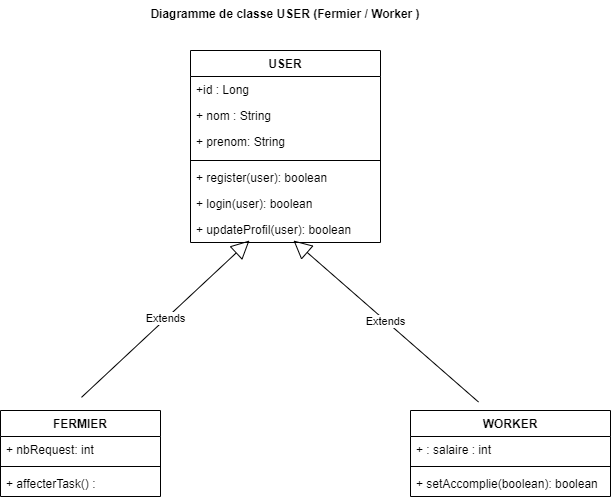

The diagram above was exported from draw.io. Its source (the exported page's mxGraphModel, read from the mxfile embedded in the PNG):
<mxGraphModel dx="1002" dy="715" grid="1" gridSize="10" guides="1" tooltips="1" connect="1" arrows="1" fold="1" page="1" pageScale="1" pageWidth="827" pageHeight="1169" math="0" shadow="0">
  <root>
    <mxCell id="P7KZS7cu9t8xoU_guXcU-0" />
    <mxCell id="P7KZS7cu9t8xoU_guXcU-1" parent="P7KZS7cu9t8xoU_guXcU-0" />
    <mxCell id="P7KZS7cu9t8xoU_guXcU-14" value="USER" style="swimlane;fontStyle=1;align=center;verticalAlign=top;childLayout=stackLayout;horizontal=1;startSize=26;horizontalStack=0;resizeParent=1;resizeParentMax=0;resizeLast=0;collapsible=1;marginBottom=0;" vertex="1" parent="P7KZS7cu9t8xoU_guXcU-1">
      <mxGeometry x="298" y="100" width="190" height="192" as="geometry" />
    </mxCell>
    <mxCell id="P7KZS7cu9t8xoU_guXcU-21" value="+id : Long" style="text;strokeColor=none;fillColor=none;align=left;verticalAlign=top;spacingLeft=4;spacingRight=4;overflow=hidden;rotatable=0;points=[[0,0.5],[1,0.5]];portConstraint=eastwest;" vertex="1" parent="P7KZS7cu9t8xoU_guXcU-14">
      <mxGeometry y="26" width="190" height="26" as="geometry" />
    </mxCell>
    <mxCell id="P7KZS7cu9t8xoU_guXcU-23" value="+ nom : String" style="text;strokeColor=none;fillColor=none;align=left;verticalAlign=top;spacingLeft=4;spacingRight=4;overflow=hidden;rotatable=0;points=[[0,0.5],[1,0.5]];portConstraint=eastwest;" vertex="1" parent="P7KZS7cu9t8xoU_guXcU-14">
      <mxGeometry y="52" width="190" height="26" as="geometry" />
    </mxCell>
    <mxCell id="P7KZS7cu9t8xoU_guXcU-22" value="+ prenom: String" style="text;strokeColor=none;fillColor=none;align=left;verticalAlign=top;spacingLeft=4;spacingRight=4;overflow=hidden;rotatable=0;points=[[0,0.5],[1,0.5]];portConstraint=eastwest;" vertex="1" parent="P7KZS7cu9t8xoU_guXcU-14">
      <mxGeometry y="78" width="190" height="28" as="geometry" />
    </mxCell>
    <mxCell id="P7KZS7cu9t8xoU_guXcU-16" value="" style="line;strokeWidth=1;fillColor=none;align=left;verticalAlign=middle;spacingTop=-1;spacingLeft=3;spacingRight=3;rotatable=0;labelPosition=right;points=[];portConstraint=eastwest;" vertex="1" parent="P7KZS7cu9t8xoU_guXcU-14">
      <mxGeometry y="106" width="190" height="8" as="geometry" />
    </mxCell>
    <mxCell id="P7KZS7cu9t8xoU_guXcU-26" value="+ register(user): boolean" style="text;strokeColor=none;fillColor=none;align=left;verticalAlign=top;spacingLeft=4;spacingRight=4;overflow=hidden;rotatable=0;points=[[0,0.5],[1,0.5]];portConstraint=eastwest;" vertex="1" parent="P7KZS7cu9t8xoU_guXcU-14">
      <mxGeometry y="114" width="190" height="26" as="geometry" />
    </mxCell>
    <mxCell id="P7KZS7cu9t8xoU_guXcU-17" value="+ login(user): boolean" style="text;strokeColor=none;fillColor=none;align=left;verticalAlign=top;spacingLeft=4;spacingRight=4;overflow=hidden;rotatable=0;points=[[0,0.5],[1,0.5]];portConstraint=eastwest;" vertex="1" parent="P7KZS7cu9t8xoU_guXcU-14">
      <mxGeometry y="140" width="190" height="26" as="geometry" />
    </mxCell>
    <mxCell id="P7KZS7cu9t8xoU_guXcU-25" value="+ updateProfil(user): boolean" style="text;strokeColor=none;fillColor=none;align=left;verticalAlign=top;spacingLeft=4;spacingRight=4;overflow=hidden;rotatable=0;points=[[0,0.5],[1,0.5]];portConstraint=eastwest;" vertex="1" parent="P7KZS7cu9t8xoU_guXcU-14">
      <mxGeometry y="166" width="190" height="26" as="geometry" />
    </mxCell>
    <mxCell id="P7KZS7cu9t8xoU_guXcU-27" value="Extends" style="endArrow=block;endSize=16;endFill=0;html=1;exitX=0.5;exitY=-0.094;exitDx=0;exitDy=0;exitPerimeter=0;" edge="1" parent="P7KZS7cu9t8xoU_guXcU-1">
      <mxGeometry width="160" relative="1" as="geometry">
        <mxPoint x="189" y="446.8399999999999" as="sourcePoint" />
        <mxPoint x="357" y="290" as="targetPoint" />
      </mxGeometry>
    </mxCell>
    <mxCell id="P7KZS7cu9t8xoU_guXcU-29" value="Extends" style="endArrow=block;endSize=16;endFill=0;html=1;entryX=0.542;entryY=0.923;entryDx=0;entryDy=0;entryPerimeter=0;exitX=0.489;exitY=-0.08;exitDx=0;exitDy=0;exitPerimeter=0;" edge="1" parent="P7KZS7cu9t8xoU_guXcU-1" target="P7KZS7cu9t8xoU_guXcU-25">
      <mxGeometry width="160" relative="1" as="geometry">
        <mxPoint x="586.02" y="451.52" as="sourcePoint" />
        <mxPoint x="416.55999999999995" y="320.4960000000001" as="targetPoint" />
      </mxGeometry>
    </mxCell>
    <mxCell id="P7KZS7cu9t8xoU_guXcU-33" value="WORKER" style="swimlane;fontStyle=1;align=center;verticalAlign=top;childLayout=stackLayout;horizontal=1;startSize=26;horizontalStack=0;resizeParent=1;resizeParentMax=0;resizeLast=0;collapsible=1;marginBottom=0;" vertex="1" parent="P7KZS7cu9t8xoU_guXcU-1">
      <mxGeometry x="518" y="460" width="200" height="86" as="geometry" />
    </mxCell>
    <mxCell id="P7KZS7cu9t8xoU_guXcU-34" value="+ : salaire : int" style="text;strokeColor=none;fillColor=none;align=left;verticalAlign=top;spacingLeft=4;spacingRight=4;overflow=hidden;rotatable=0;points=[[0,0.5],[1,0.5]];portConstraint=eastwest;" vertex="1" parent="P7KZS7cu9t8xoU_guXcU-33">
      <mxGeometry y="26" width="200" height="26" as="geometry" />
    </mxCell>
    <mxCell id="P7KZS7cu9t8xoU_guXcU-35" value="" style="line;strokeWidth=1;fillColor=none;align=left;verticalAlign=middle;spacingTop=-1;spacingLeft=3;spacingRight=3;rotatable=0;labelPosition=right;points=[];portConstraint=eastwest;" vertex="1" parent="P7KZS7cu9t8xoU_guXcU-33">
      <mxGeometry y="52" width="200" height="8" as="geometry" />
    </mxCell>
    <mxCell id="P7KZS7cu9t8xoU_guXcU-36" value="+ setAccomplie(boolean): boolean" style="text;strokeColor=none;fillColor=none;align=left;verticalAlign=top;spacingLeft=4;spacingRight=4;overflow=hidden;rotatable=0;points=[[0,0.5],[1,0.5]];portConstraint=eastwest;" vertex="1" parent="P7KZS7cu9t8xoU_guXcU-33">
      <mxGeometry y="60" width="200" height="26" as="geometry" />
    </mxCell>
    <mxCell id="P7KZS7cu9t8xoU_guXcU-37" value="FERMIER" style="swimlane;fontStyle=1;align=center;verticalAlign=top;childLayout=stackLayout;horizontal=1;startSize=26;horizontalStack=0;resizeParent=1;resizeParentMax=0;resizeLast=0;collapsible=1;marginBottom=0;" vertex="1" parent="P7KZS7cu9t8xoU_guXcU-1">
      <mxGeometry x="108" y="460" width="160" height="86" as="geometry" />
    </mxCell>
    <mxCell id="P7KZS7cu9t8xoU_guXcU-38" value="+ nbRequest: int" style="text;strokeColor=none;fillColor=none;align=left;verticalAlign=top;spacingLeft=4;spacingRight=4;overflow=hidden;rotatable=0;points=[[0,0.5],[1,0.5]];portConstraint=eastwest;" vertex="1" parent="P7KZS7cu9t8xoU_guXcU-37">
      <mxGeometry y="26" width="160" height="26" as="geometry" />
    </mxCell>
    <mxCell id="P7KZS7cu9t8xoU_guXcU-39" value="" style="line;strokeWidth=1;fillColor=none;align=left;verticalAlign=middle;spacingTop=-1;spacingLeft=3;spacingRight=3;rotatable=0;labelPosition=right;points=[];portConstraint=eastwest;" vertex="1" parent="P7KZS7cu9t8xoU_guXcU-37">
      <mxGeometry y="52" width="160" height="8" as="geometry" />
    </mxCell>
    <mxCell id="P7KZS7cu9t8xoU_guXcU-40" value="+ affecterTask() : " style="text;strokeColor=none;fillColor=none;align=left;verticalAlign=top;spacingLeft=4;spacingRight=4;overflow=hidden;rotatable=0;points=[[0,0.5],[1,0.5]];portConstraint=eastwest;" vertex="1" parent="P7KZS7cu9t8xoU_guXcU-37">
      <mxGeometry y="60" width="160" height="26" as="geometry" />
    </mxCell>
    <mxCell id="sfIBQsJaIF0aJJ7e3U5j-0" value="Diagramme de classe USER (Fermier / Worker )" style="text;align=center;fontStyle=1;verticalAlign=middle;spacingLeft=3;spacingRight=3;strokeColor=none;rotatable=0;points=[[0,0.5],[1,0.5]];portConstraint=eastwest;" vertex="1" parent="P7KZS7cu9t8xoU_guXcU-1">
      <mxGeometry x="353" y="50" width="80" height="26" as="geometry" />
    </mxCell>
  </root>
</mxGraphModel>